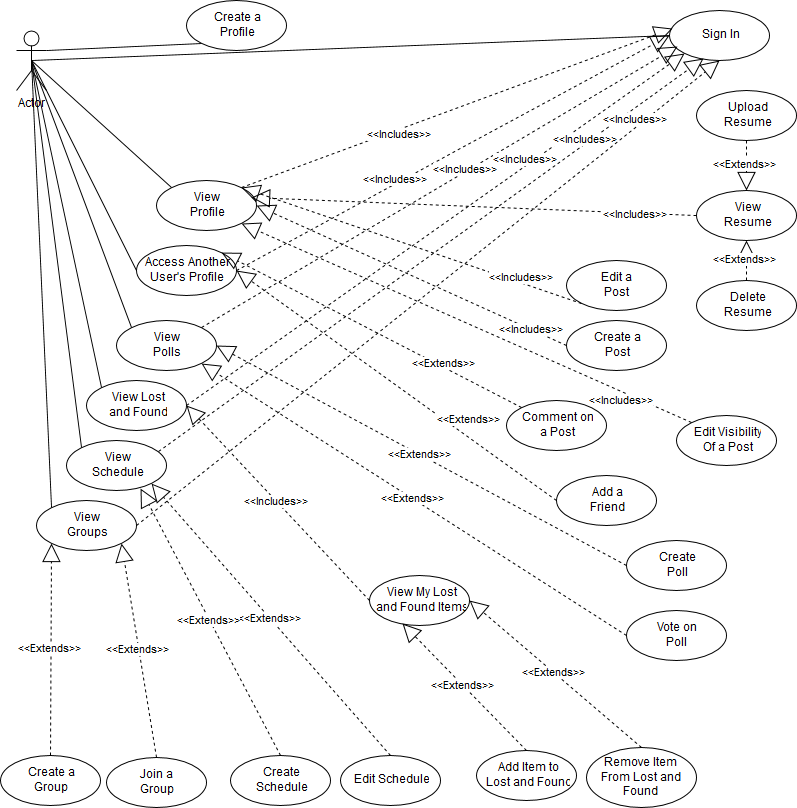

The diagram above was exported from draw.io. Its source (the exported page's mxGraphModel, read from the mxfile embedded in the PNG):
<mxGraphModel dx="1046" dy="537" grid="1" gridSize="10" guides="1" tooltips="1" connect="1" arrows="1" fold="1" page="1" pageScale="1" pageWidth="826" pageHeight="1169" background="#ffffff" math="0" shadow="0">
  <root>
    <mxCell id="0" />
    <mxCell id="1" parent="0" />
    <mxCell id="2" value="Actor" style="shape=umlActor;verticalLabelPosition=bottom;labelBackgroundColor=#ffffff;verticalAlign=top;html=1;" parent="1" vertex="1">
      <mxGeometry x="40" y="40" width="30" height="60" as="geometry" />
    </mxCell>
    <mxCell id="3" value="Create a&lt;br&gt;Profile&lt;br&gt;" style="ellipse;whiteSpace=wrap;html=1;" parent="1" vertex="1">
      <mxGeometry x="210" y="10" width="100" height="50" as="geometry" />
    </mxCell>
    <mxCell id="4" value="Sign In&lt;br&gt;" style="ellipse;whiteSpace=wrap;html=1;" parent="1" vertex="1">
      <mxGeometry x="693" y="20" width="100" height="50" as="geometry" />
    </mxCell>
    <mxCell id="6" value="View&lt;br&gt;Profile&lt;br&gt;" style="ellipse;whiteSpace=wrap;html=1;" parent="1" vertex="1">
      <mxGeometry x="180" y="190" width="100" height="50" as="geometry" />
    </mxCell>
    <mxCell id="8" value="Access Another&lt;br&gt;User's Profile&lt;br&gt;" style="ellipse;whiteSpace=wrap;html=1;" parent="1" vertex="1">
      <mxGeometry x="160" y="255" width="100" height="50" as="geometry" />
    </mxCell>
    <mxCell id="9" value="Add a&lt;br&gt;Friend&lt;br&gt;" style="ellipse;whiteSpace=wrap;html=1;" parent="1" vertex="1">
      <mxGeometry x="580" y="485" width="100" height="50" as="geometry" />
    </mxCell>
    <mxCell id="10" value="Create a&lt;br&gt;Post&lt;br&gt;" style="ellipse;whiteSpace=wrap;html=1;" parent="1" vertex="1">
      <mxGeometry x="590" y="330" width="100" height="50" as="geometry" />
    </mxCell>
    <mxCell id="12" value="Edit Visibility&lt;br&gt;Of a Post&lt;br&gt;" style="ellipse;whiteSpace=wrap;html=1;" parent="1" vertex="1">
      <mxGeometry x="700" y="425" width="100" height="50" as="geometry" />
    </mxCell>
    <mxCell id="13" value="Edit a&lt;br&gt;Post&lt;br&gt;" style="ellipse;whiteSpace=wrap;html=1;" parent="1" vertex="1">
      <mxGeometry x="590" y="270" width="100" height="50" as="geometry" />
    </mxCell>
    <mxCell id="14" value="View&lt;br&gt;Groups&lt;br&gt;" style="ellipse;whiteSpace=wrap;html=1;" parent="1" vertex="1">
      <mxGeometry x="60" y="510" width="100" height="50" as="geometry" />
    </mxCell>
    <mxCell id="15" value="Join a&lt;br&gt;Group&lt;br&gt;" style="ellipse;whiteSpace=wrap;html=1;" parent="1" vertex="1">
      <mxGeometry x="130" y="767" width="100" height="50" as="geometry" />
    </mxCell>
    <mxCell id="16" value="Create a&lt;br&gt;Group&lt;br&gt;" style="ellipse;whiteSpace=wrap;html=1;" parent="1" vertex="1">
      <mxGeometry x="24" y="765" width="100" height="50" as="geometry" />
    </mxCell>
    <mxCell id="17" value="View&lt;br&gt;Schedule&lt;br&gt;" style="ellipse;whiteSpace=wrap;html=1;" parent="1" vertex="1">
      <mxGeometry x="90" y="450" width="100" height="50" as="geometry" />
    </mxCell>
    <mxCell id="18" value="Create&lt;br&gt;Schedule&lt;br&gt;" style="ellipse;whiteSpace=wrap;html=1;" parent="1" vertex="1">
      <mxGeometry x="254" y="765" width="100" height="50" as="geometry" />
    </mxCell>
    <mxCell id="19" value="Edit Schedule&lt;br&gt;" style="ellipse;whiteSpace=wrap;html=1;" parent="1" vertex="1">
      <mxGeometry x="364" y="765" width="100" height="50" as="geometry" />
    </mxCell>
    <mxCell id="20" value="View&lt;br&gt;Resume&lt;br&gt;" style="ellipse;whiteSpace=wrap;html=1;" parent="1" vertex="1">
      <mxGeometry x="720" y="200" width="100" height="50" as="geometry" />
    </mxCell>
    <mxCell id="22" value="Upload&lt;br&gt;Resume&lt;br&gt;" style="ellipse;whiteSpace=wrap;html=1;" parent="1" vertex="1">
      <mxGeometry x="720" y="100" width="100" height="50" as="geometry" />
    </mxCell>
    <mxCell id="23" value="Delete&lt;br&gt;Resume&lt;br&gt;" style="ellipse;whiteSpace=wrap;html=1;" parent="1" vertex="1">
      <mxGeometry x="720" y="290" width="100" height="50" as="geometry" />
    </mxCell>
    <mxCell id="24" value="View Lost&lt;br&gt;and Found&lt;br&gt;" style="ellipse;whiteSpace=wrap;html=1;" parent="1" vertex="1">
      <mxGeometry x="110" y="390" width="100" height="50" as="geometry" />
    </mxCell>
    <mxCell id="25" value="View My Lost&lt;br&gt;and Found Items&lt;br&gt;" style="ellipse;whiteSpace=wrap;html=1;" parent="1" vertex="1">
      <mxGeometry x="393" y="585" width="100" height="50" as="geometry" />
    </mxCell>
    <mxCell id="26" value="Add Item to&lt;br&gt;Lost and Found&lt;br&gt;" style="ellipse;whiteSpace=wrap;html=1;" parent="1" vertex="1">
      <mxGeometry x="500" y="760" width="100" height="50" as="geometry" />
    </mxCell>
    <mxCell id="27" value="Remove Item&lt;br&gt;From Lost and Found&lt;br&gt;" style="ellipse;whiteSpace=wrap;html=1;" parent="1" vertex="1">
      <mxGeometry x="610" y="757" width="110" height="60" as="geometry" />
    </mxCell>
    <mxCell id="28" value="View&lt;br&gt;Polls&lt;br&gt;" style="ellipse;whiteSpace=wrap;html=1;" parent="1" vertex="1">
      <mxGeometry x="140" y="330" width="100" height="50" as="geometry" />
    </mxCell>
    <mxCell id="29" value="Create&lt;br&gt;Poll&lt;br&gt;" style="ellipse;whiteSpace=wrap;html=1;" parent="1" vertex="1">
      <mxGeometry x="650" y="550" width="100" height="50" as="geometry" />
    </mxCell>
    <mxCell id="30" value="Vote on&lt;br&gt;Poll&lt;br&gt;" style="ellipse;whiteSpace=wrap;html=1;" parent="1" vertex="1">
      <mxGeometry x="650" y="620" width="100" height="50" as="geometry" />
    </mxCell>
    <mxCell id="91" value="&amp;lt;&amp;lt;Includes&amp;gt;&amp;gt;" style="endArrow=block;endSize=16;endFill=0;html=1;shadow=0;exitX=1;exitY=0.5;dashed=1;entryX=0;entryY=0.5;" parent="1" source="8" target="4" edge="1">
      <mxGeometry width="160" as="geometry">
        <mxPoint x="30" y="670" as="sourcePoint" />
        <mxPoint x="610" y="80" as="targetPoint" />
        <Array as="points">
          <mxPoint x="480" y="160" />
        </Array>
        <mxPoint x="-56" y="28" as="offset" />
      </mxGeometry>
    </mxCell>
    <mxCell id="93" value="&amp;lt;&amp;lt;Includes&amp;gt;&amp;gt;" style="endArrow=block;endSize=16;endFill=0;html=1;shadow=0;exitX=1;exitY=0;dashed=1;entryX=0.08;entryY=0.72;entryPerimeter=0;" parent="1" source="28" target="4" edge="1">
      <mxGeometry width="160" as="geometry">
        <mxPoint x="338" y="160" as="sourcePoint" />
        <mxPoint x="620" y="100" as="targetPoint" />
        <mxPoint x="27" y="-16" as="offset" />
      </mxGeometry>
    </mxCell>
    <mxCell id="94" value="&amp;lt;&amp;lt;Includes&amp;gt;&amp;gt;" style="endArrow=block;endSize=16;endFill=0;html=1;shadow=0;exitX=1;exitY=0.5;dashed=1;entryX=0;entryY=1;" parent="1" source="24" target="4" edge="1">
      <mxGeometry width="160" as="geometry">
        <mxPoint x="348" y="170" as="sourcePoint" />
        <mxPoint x="630" y="120" as="targetPoint" />
        <mxPoint x="91" y="-69" as="offset" />
      </mxGeometry>
    </mxCell>
    <mxCell id="95" value="&amp;lt;&amp;lt;Includes&amp;gt;&amp;gt;" style="endArrow=block;endSize=16;endFill=0;html=1;shadow=0;exitX=0.92;exitY=0.22;dashed=1;entryX=0.34;entryY=0.96;entryPerimeter=0;exitPerimeter=0;" parent="1" source="17" target="4" edge="1">
      <mxGeometry width="160" as="geometry">
        <mxPoint x="358" y="180" as="sourcePoint" />
        <mxPoint x="650" y="140" as="targetPoint" />
        <mxPoint x="156" y="-114" as="offset" />
      </mxGeometry>
    </mxCell>
    <mxCell id="96" value="&amp;lt;&amp;lt;Includes&amp;gt;&amp;gt;" style="endArrow=block;endSize=16;endFill=0;html=1;shadow=0;exitX=1;exitY=0.5;dashed=1;entryX=0.5;entryY=1;" parent="1" source="14" target="4" edge="1">
      <mxGeometry width="160" as="geometry">
        <mxPoint x="368" y="190" as="sourcePoint" />
        <mxPoint x="670" y="160" as="targetPoint" />
        <mxPoint x="209" y="-172" as="offset" />
      </mxGeometry>
    </mxCell>
    <mxCell id="97" value="&amp;lt;&amp;lt;Includes&amp;gt;&amp;gt;" style="endArrow=block;endSize=16;endFill=0;html=1;shadow=0;exitX=0;exitY=0.5;dashed=1;entryX=1;entryY=0.5;" parent="1" source="25" target="24" edge="1">
      <mxGeometry x="118" y="860" width="160" as="geometry">
        <mxPoint x="611" y="485" as="sourcePoint" />
        <mxPoint x="557" y="625" as="targetPoint" />
      </mxGeometry>
    </mxCell>
    <mxCell id="98" value="&amp;lt;&amp;lt;Extends&amp;gt;&amp;gt;" style="endArrow=block;endSize=16;endFill=0;html=1;shadow=0;dashed=1;entryX=1;entryY=0.5;exitX=0.5;exitY=0;" parent="1" source="27" target="25" edge="1">
      <mxGeometry x="103" y="870" width="160" as="geometry">
        <mxPoint x="673" y="720" as="sourcePoint" />
        <mxPoint x="441" y="400" as="targetPoint" />
      </mxGeometry>
    </mxCell>
    <mxCell id="99" value="&amp;lt;&amp;lt;Extends&amp;gt;&amp;gt;" style="endArrow=block;endSize=16;endFill=0;html=1;shadow=0;dashed=1;entryX=0.33;entryY=0.96;exitX=0.5;exitY=0;entryPerimeter=0;" parent="1" source="26" target="25" edge="1">
      <mxGeometry x="113" y="880" width="160" as="geometry">
        <mxPoint x="773" y="772" as="sourcePoint" />
        <mxPoint x="738" y="653" as="targetPoint" />
      </mxGeometry>
    </mxCell>
    <mxCell id="100" value="&amp;lt;&amp;lt;Extends&amp;gt;&amp;gt;" style="endArrow=block;endSize=16;endFill=0;html=1;shadow=0;dashed=1;entryX=1;entryY=1;exitX=0.5;exitY=0;" parent="1" source="19" target="17" edge="1">
      <mxGeometry x="80" y="890" width="160" as="geometry">
        <mxPoint x="740" y="782" as="sourcePoint" />
        <mxPoint x="705" y="663" as="targetPoint" />
      </mxGeometry>
    </mxCell>
    <mxCell id="101" value="&amp;lt;&amp;lt;Extends&amp;gt;&amp;gt;" style="endArrow=block;endSize=16;endFill=0;html=1;shadow=0;dashed=1;entryX=0.74;entryY=0.96;exitX=0.5;exitY=0;entryPerimeter=0;" parent="1" source="18" target="17" edge="1">
      <mxGeometry x="90" y="900" width="160" as="geometry">
        <mxPoint x="750" y="792" as="sourcePoint" />
        <mxPoint x="715" y="673" as="targetPoint" />
      </mxGeometry>
    </mxCell>
    <mxCell id="102" value="&amp;lt;&amp;lt;Extends&amp;gt;&amp;gt;" style="endArrow=block;endSize=16;endFill=0;html=1;shadow=0;dashed=1;entryX=1;entryY=1;exitX=0.5;exitY=0;" parent="1" source="15" target="14" edge="1">
      <mxGeometry x="100" y="910" width="160" as="geometry">
        <mxPoint x="760" y="802" as="sourcePoint" />
        <mxPoint x="725" y="683" as="targetPoint" />
      </mxGeometry>
    </mxCell>
    <mxCell id="103" value="&amp;lt;&amp;lt;Extends&amp;gt;&amp;gt;" style="endArrow=block;endSize=16;endFill=0;html=1;shadow=0;dashed=1;entryX=0;entryY=1;exitX=0.5;exitY=0;" parent="1" source="16" target="14" edge="1">
      <mxGeometry x="110" y="920" width="160" as="geometry">
        <mxPoint x="770" y="812" as="sourcePoint" />
        <mxPoint x="735" y="693" as="targetPoint" />
      </mxGeometry>
    </mxCell>
    <mxCell id="104" value="&amp;lt;&amp;lt;Extends&amp;gt;&amp;gt;" style="endArrow=block;endSize=16;endFill=0;html=1;shadow=0;dashed=1;entryX=1;entryY=0.5;exitX=0;exitY=0.5;" parent="1" source="29" target="28" edge="1">
      <mxGeometry x="120" y="930" width="160" as="geometry">
        <mxPoint x="780" y="822" as="sourcePoint" />
        <mxPoint x="745" y="703" as="targetPoint" />
      </mxGeometry>
    </mxCell>
    <mxCell id="105" value="&amp;lt;&amp;lt;Extends&amp;gt;&amp;gt;" style="endArrow=block;endSize=16;endFill=0;html=1;shadow=0;dashed=1;entryX=1;entryY=1;exitX=0;exitY=0.5;" parent="1" source="30" target="28" edge="1">
      <mxGeometry x="130" y="940" width="160" as="geometry">
        <mxPoint x="790" y="832" as="sourcePoint" />
        <mxPoint x="755" y="713" as="targetPoint" />
      </mxGeometry>
    </mxCell>
    <mxCell id="106" value="&amp;lt;&amp;lt;Extends&amp;gt;&amp;gt;" style="endArrow=block;endSize=16;endFill=0;html=1;shadow=0;dashed=1;entryX=1;entryY=0.5;exitX=0;exitY=0.5;" parent="1" source="9" target="8" edge="1">
      <mxGeometry width="160" as="geometry">
        <mxPoint x="800" y="672" as="sourcePoint" />
        <mxPoint x="765" y="553" as="targetPoint" />
        <mxPoint x="74" y="35" as="offset" />
      </mxGeometry>
    </mxCell>
    <mxCell id="108" value="&amp;lt;&amp;lt;Extends&amp;gt;&amp;gt;" style="endArrow=block;endSize=16;endFill=0;html=1;shadow=0;dashed=1;entryX=0.5;entryY=0;exitX=0.5;exitY=1;" parent="1" source="22" target="20" edge="1">
      <mxGeometry x="187" y="900" width="160" as="geometry">
        <mxPoint x="767" y="445" as="sourcePoint" />
        <mxPoint x="660" y="445" as="targetPoint" />
      </mxGeometry>
    </mxCell>
    <mxCell id="109" value="&amp;lt;&amp;lt;Extends&amp;gt;&amp;gt;" style="endArrow=block;endSize=16;endFill=0;html=1;shadow=0;dashed=1;entryX=0.5;entryY=1;exitX=0.5;exitY=0;" parent="1" source="23" target="20" edge="1">
      <mxGeometry x="197" y="910" width="160" as="geometry">
        <mxPoint x="777" y="360" as="sourcePoint" />
        <mxPoint x="670" y="455" as="targetPoint" />
      </mxGeometry>
    </mxCell>
    <mxCell id="111" value="&amp;lt;&amp;lt;Includes&amp;gt;&amp;gt;" style="endArrow=block;endSize=16;endFill=0;html=1;shadow=0;exitX=0;exitY=1;dashed=1;entryX=1;entryY=0;" parent="1" source="13" target="6" edge="1">
      <mxGeometry width="160" as="geometry">
        <mxPoint x="608" y="400" as="sourcePoint" />
        <mxPoint x="538" y="333" as="targetPoint" />
        <mxPoint x="111" y="33" as="offset" />
      </mxGeometry>
    </mxCell>
    <mxCell id="113" value="&amp;lt;&amp;lt;Includes&amp;gt;&amp;gt;" style="endArrow=block;endSize=16;endFill=0;html=1;shadow=0;exitX=0;exitY=0.5;dashed=1;entryX=1;entryY=0.5;" parent="1" source="10" target="6" edge="1">
      <mxGeometry width="160" as="geometry">
        <mxPoint x="655" y="153" as="sourcePoint" />
        <mxPoint x="538" y="297" as="targetPoint" />
        <mxPoint x="121" y="55" as="offset" />
      </mxGeometry>
    </mxCell>
    <mxCell id="114" value="&amp;lt;&amp;lt;Includes&amp;gt;&amp;gt;" style="endArrow=block;endSize=16;endFill=0;html=1;shadow=0;exitX=0;exitY=0;dashed=1;entryX=1;entryY=1;" parent="1" source="12" target="6" edge="1">
      <mxGeometry width="160" as="geometry">
        <mxPoint x="665" y="163" as="sourcePoint" />
        <mxPoint x="548" y="307" as="targetPoint" />
        <mxPoint x="156" y="79" as="offset" />
      </mxGeometry>
    </mxCell>
    <mxCell id="116" value="" style="endArrow=none;startArrow=none;endFill=0;startFill=0;html=1;shadow=0;exitX=1;exitY=0.3333333333333333;exitPerimeter=0;entryX=0;entryY=1;" parent="1" source="2" target="3" edge="1">
      <mxGeometry width="160" relative="1" as="geometry">
        <mxPoint x="30" y="840" as="sourcePoint" />
        <mxPoint x="190" y="840" as="targetPoint" />
      </mxGeometry>
    </mxCell>
    <mxCell id="117" value="" style="endArrow=none;startArrow=none;endFill=0;startFill=0;html=1;shadow=0;entryX=0;entryY=0.5;exitX=0.5;exitY=0.5;exitPerimeter=0;" parent="1" source="2" target="4" edge="1">
      <mxGeometry x="80" y="243" width="160" as="geometry">
        <mxPoint x="70" y="340" as="sourcePoint" />
        <mxPoint x="145" y="243" as="targetPoint" />
      </mxGeometry>
    </mxCell>
    <mxCell id="120" value="&amp;lt;&amp;lt;Includes&amp;gt;&amp;gt;" style="endArrow=block;endSize=16;endFill=0;html=1;shadow=0;exitX=0;exitY=0.5;dashed=1;entryX=1;entryY=0;" parent="1" source="20" edge="1">
      <mxGeometry width="160" as="geometry">
        <mxPoint x="503" y="-37" as="sourcePoint" />
        <mxPoint x="275" y="207" as="targetPoint" />
        <mxPoint x="163" y="9" as="offset" />
      </mxGeometry>
    </mxCell>
    <mxCell id="123" value="" style="endArrow=none;startArrow=none;endFill=0;startFill=0;html=1;shadow=0;entryX=0;entryY=0;exitX=0.5;exitY=0.5;exitPerimeter=0;" parent="1" source="2" target="6" edge="1">
      <mxGeometry x="90" y="253" width="160" as="geometry">
        <mxPoint x="65" y="80" as="sourcePoint" />
        <mxPoint x="703" y="55" as="targetPoint" />
      </mxGeometry>
    </mxCell>
    <mxCell id="124" value="" style="endArrow=none;startArrow=none;endFill=0;startFill=0;html=1;shadow=0;entryX=0;entryY=0.5;exitX=0.5;exitY=0.5;exitPerimeter=0;" parent="1" source="2" target="8" edge="1">
      <mxGeometry x="100" y="263" width="160" as="geometry">
        <mxPoint x="75" y="90" as="sourcePoint" />
        <mxPoint x="713" y="65" as="targetPoint" />
      </mxGeometry>
    </mxCell>
    <mxCell id="125" value="" style="endArrow=none;startArrow=none;endFill=0;startFill=0;html=1;shadow=0;entryX=0;entryY=0;exitX=0.5;exitY=0.5;exitPerimeter=0;" parent="1" source="2" target="28" edge="1">
      <mxGeometry x="110" y="273" width="160" as="geometry">
        <mxPoint x="85" y="100" as="sourcePoint" />
        <mxPoint x="723" y="75" as="targetPoint" />
      </mxGeometry>
    </mxCell>
    <mxCell id="126" value="" style="endArrow=none;startArrow=none;endFill=0;startFill=0;html=1;shadow=0;entryX=0;entryY=0;exitX=0.5;exitY=0.5;exitPerimeter=0;" parent="1" source="2" target="24" edge="1">
      <mxGeometry x="120" y="283" width="160" as="geometry">
        <mxPoint x="95" y="110" as="sourcePoint" />
        <mxPoint x="733" y="85" as="targetPoint" />
      </mxGeometry>
    </mxCell>
    <mxCell id="127" value="" style="endArrow=none;startArrow=none;endFill=0;startFill=0;html=1;shadow=0;entryX=0;entryY=0;exitX=0.5;exitY=0.5;exitPerimeter=0;" parent="1" source="2" target="17" edge="1">
      <mxGeometry x="130" y="293" width="160" as="geometry">
        <mxPoint x="105" y="120" as="sourcePoint" />
        <mxPoint x="743" y="95" as="targetPoint" />
      </mxGeometry>
    </mxCell>
    <mxCell id="128" value="" style="endArrow=none;startArrow=none;endFill=0;startFill=0;html=1;shadow=0;entryX=0;entryY=0;exitX=0.5;exitY=0.5;exitPerimeter=0;" parent="1" source="2" target="14" edge="1">
      <mxGeometry x="140" y="303" width="160" as="geometry">
        <mxPoint x="65" y="80" as="sourcePoint" />
        <mxPoint x="115" y="467" as="targetPoint" />
      </mxGeometry>
    </mxCell>
    <mxCell id="135" value="&amp;lt;&amp;lt;Includes&amp;gt;&amp;gt;" style="endArrow=block;endSize=16;endFill=0;html=1;shadow=0;exitX=1;exitY=0;dashed=1;entryX=0.03;entryY=0.36;entryPerimeter=0;" parent="1" source="6" target="4" edge="1">
      <mxGeometry x="10" y="10" width="160" as="geometry">
        <mxPoint x="270" y="290" as="sourcePoint" />
        <mxPoint x="703" y="55" as="targetPoint" />
        <Array as="points" />
        <mxPoint x="-56" y="28" as="offset" />
      </mxGeometry>
    </mxCell>
    <mxCell id="137" value="Comment on&lt;br&gt;a Post&lt;br&gt;" style="ellipse;whiteSpace=wrap;html=1;" vertex="1" parent="1">
      <mxGeometry x="530" y="410" width="100" height="50" as="geometry" />
    </mxCell>
    <mxCell id="138" value="&amp;lt;&amp;lt;Extends&amp;gt;&amp;gt;" style="endArrow=block;endSize=16;endFill=0;html=1;shadow=0;dashed=1;entryX=1;entryY=0;exitX=0;exitY=0;" edge="1" parent="1" source="137" target="8">
      <mxGeometry x="10" y="10" width="160" as="geometry">
        <mxPoint x="590" y="520" as="sourcePoint" />
        <mxPoint x="270" y="290" as="targetPoint" />
        <mxPoint x="74" y="35" as="offset" />
      </mxGeometry>
    </mxCell>
  </root>
</mxGraphModel>